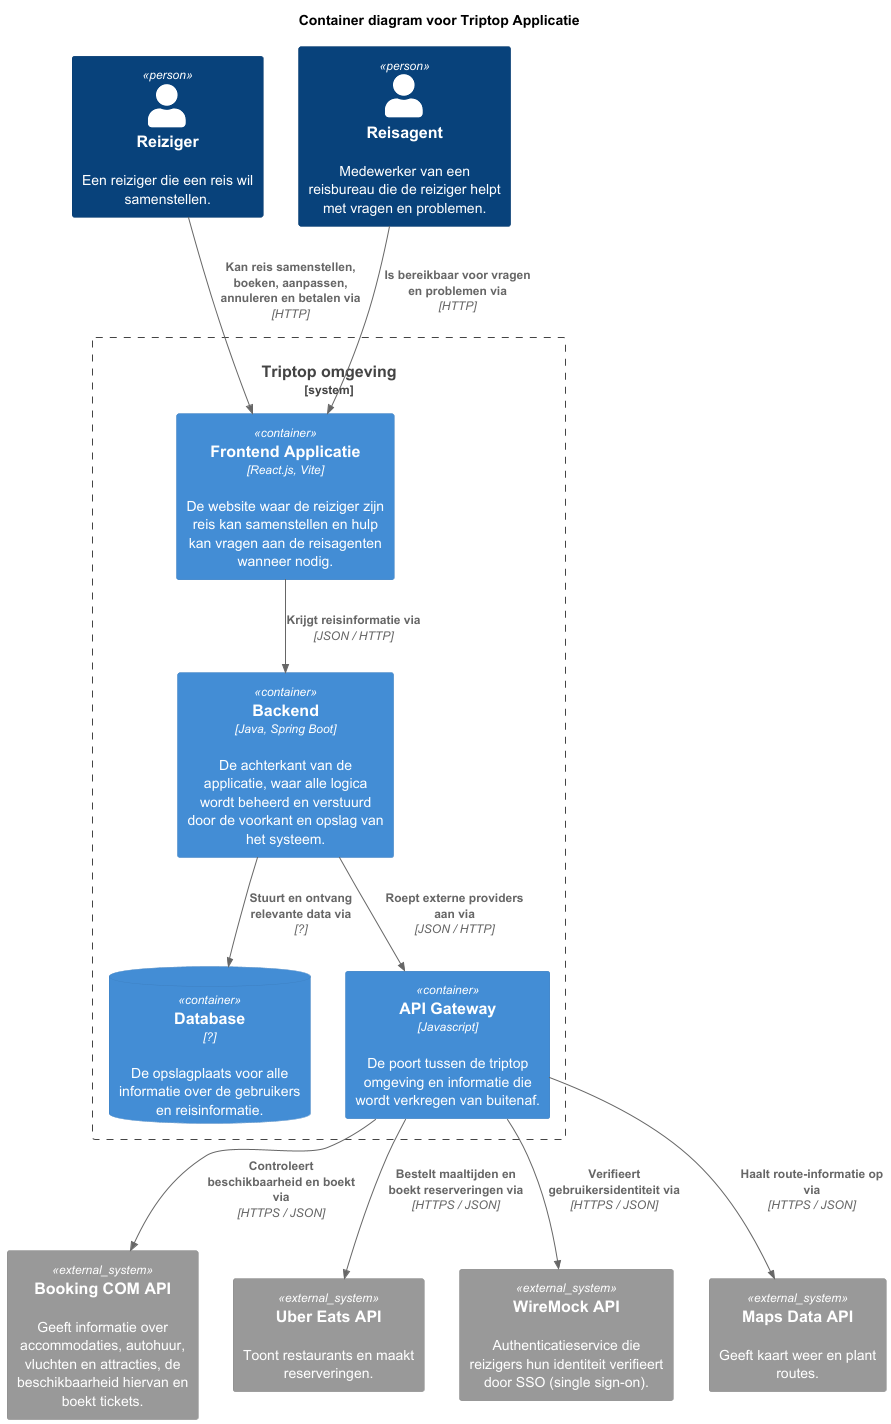

The diagram above was rendered by PlantUML. Its source (embedded in the PNG):
@startuml

!include https://raw.githubusercontent.com/plantuml-stdlib/C4-PlantUML/master/C4_Container.puml


title Container diagram voor Triptop Applicatie

Person(reiziger, Reiziger, "Een reiziger die een reis wil samenstellen.")
Person(reis_agent, Reisagent, "Medewerker van een reisbureau die de reiziger helpt met vragen en problemen.")

System_Boundary(c1, "Triptop omgeving") {
    Container(frontend, "Frontend Applicatie", "React.js, Vite", "De website waar de reiziger zijn reis kan samenstellen en hulp kan vragen aan de reisagenten wanneer nodig.")
    Container(backend, "Backend", "Java, Spring Boot", "De achterkant van de applicatie, waar alle logica wordt beheerd en verstuurd door de voorkant en opslag van het systeem.")
    ContainerDb(database, "Database", "?", "De opslagplaats voor alle informatie over de gebruikers en reisinformatie.")
    Container(api_gateway, "API Gateway", "Javascript", "De poort tussen de triptop omgeving en informatie die wordt verkregen van buitenaf.")
}

System_Ext(overnachting_vervoer, "Booking COM API", "Geeft informatie over accommodaties, autohuur, vluchten en attracties, de beschikbaarheid hiervan en boekt tickets.")
System_Ext(eten, "Uber Eats API", "Toont restaurants en maakt reserveringen.")
System_Ext(identiteit, "WireMock API", "Authenticatieservice die reizigers hun identiteit verifieert door SSO (single sign-on).")
System_Ext(maps, "Maps Data API", "Geeft kaart weer en plant routes.")

Rel(reiziger, frontend, "Kan reis samenstellen, boeken, aanpassen, annuleren en betalen via", "HTTP")
Rel(reis_agent, frontend, "Is bereikbaar voor vragen en problemen via", "HTTP")

Rel(frontend, backend, "Krijgt reisinformatie via", "JSON / HTTP")
Rel(backend, database, "Stuurt en ontvang relevante data via", "?")
Rel(backend, api_gateway, "Roept externe providers aan via", "JSON / HTTP")

Rel(api_gateway, overnachting_vervoer, "Controleert beschikbaarheid en boekt via", "HTTPS / JSON")
Rel(api_gateway, eten, "Bestelt maaltijden en boekt reserveringen via", "HTTPS / JSON")
Rel(api_gateway, identiteit, "Verifieert gebruikersidentiteit via", "HTTPS / JSON")
Rel(api_gateway, maps, "Haalt route-informatie op via", "HTTPS / JSON")


@enduml